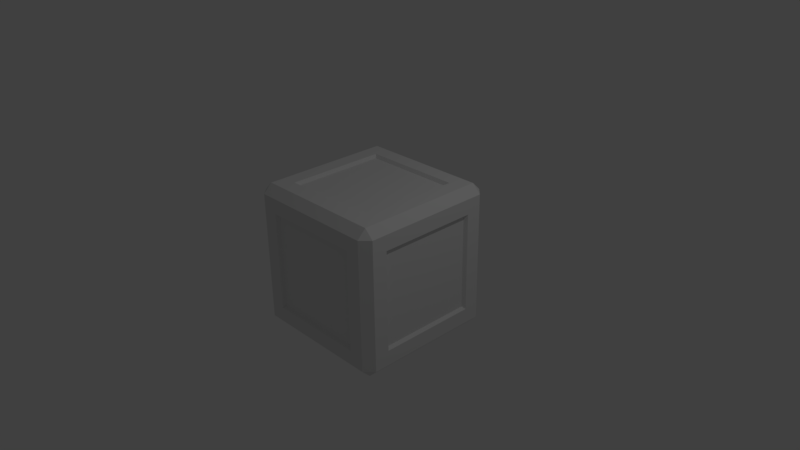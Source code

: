 # Source: BoxModel01.blend  (saved by Blender 2.77.0; exported with 4.5.12 LTS)
import bpy
from mathutils import Matrix  # noqa: F401  (used for matrix-valued properties, if any)

bpy.ops.wm.read_factory_settings(use_empty=True)
scene = bpy.context.scene
scene.name = 'Scene'

# ---- collections
col_collection_1 = bpy.data.collections.new('Collection 1'); scene.collection.children.link(col_collection_1)

# ---- materials (node trees are filled in below, after node groups)
mat_material = bpy.data.materials.new('Material')
mat_material.alpha_threshold = 0.0
mat_material.use_transparent_shadow = False
mat_material.roughness = 0.5
mat_material.line_color = (0.0, 0.0, 0.0, 1.0)

# ---- material node trees

# ---- world
world_world = bpy.data.worlds.new('World'); scene.world = world_world
world_world.color = (0.05088, 0.05088, 0.05088)
world_world.use_sun_shadow = False
world_world.sun_shadow_jitter_overblur = 0.0
world_world.cycles.sampling_method = 'MANUAL'

# ---- cameras
cam_camera = bpy.data.cameras.new('Camera')
cam_camera.clip_end = 100.0
cam_camera.lens = 35.0
cam_camera.sensor_width = 32.0
cam_camera.sensor_height = 18.0
cam_camera.ortho_scale = 7.314
cam_camera.dof.focus_distance = 0.0
cam_camera.dof.aperture_fstop = 128.0

# ---- lights
light_lamp = bpy.data.lights.new('Lamp', 'POINT')
light_lamp.transmission_factor = 0.0
light_lamp.cutoff_distance = 30.0
light_lamp.energy = 100.0
light_lamp.shadow_buffer_clip_start = 1.001
light_lamp.shadow_soft_size = 0.1
light_lamp.shadow_maximum_resolution = 0.006
light_lamp.use_absolute_resolution = True

# ---- meshes
me_cube = bpy.data.meshes.new('Cube')
me_cube.from_pydata([(1.0, 0.6767, -0.6767), (0.6767, 0.6767, -1.0), (0.6767, 1.0, -0.6767), (1.0, -0.6767, -0.6767), (0.6767, -1.0, -0.6767), (0.6767, -0.6767, -1.0), (-0.6767, -1.0, -0.6767), (-1.0, -0.6767, -0.6767), (-0.6767, -0.6767, -1.0), (-0.6767, 1.0, -0.6767), (-0.6767, 0.6767, -1.0), (-1.0, 0.6767, -0.6767), (0.6767, 1.0, 0.6767), (0.6767, 0.6767, 1.0), (1.0, 0.6767, 0.6767), (0.6767, -1.0, 0.6767), (1.0, -0.6767, 0.6767), (0.6767, -0.6767, 1.0), (-1.0, -0.6767, 0.6767), (-0.6767, -1.0, 0.6767), (-0.6767, -0.6767, 1.0), (-1.0, 0.6767, 0.6767), (-0.6767, 0.6767, 1.0), (-0.6767, 1.0, 0.6767), (1.0, 0.8826, -0.8826), (1.0, -0.8826, -0.8826), (0.8826, -0.8826, -1.0), (0.8826, 0.8826, -1.0), (-0.8826, 0.8826, -1.0), (-0.8826, 1.0, -0.8826), (0.8826, 1.0, -0.8826), (0.8826, 1.0, 0.8826), (1.0, 0.8826, 0.8826), (0.8826, -1.0, -0.8826), (-0.8826, -1.0, -0.8826), (-0.8826, -0.8826, -1.0), (1.0, -0.8826, 0.8826), (0.8826, -1.0, 0.8826), (-1.0, -0.8826, -0.8826), (-1.0, 0.8826, -0.8826), (-0.8826, -1.0, 0.8826), (-1.0, -0.8826, 0.8826), (-1.0, 0.8826, 0.8826), (-0.8826, 1.0, 0.8826), (0.8826, 0.8826, 1.0), (0.8826, -0.8826, 1.0), (-0.8826, 0.8826, 1.0), (-0.8826, -0.8826, 1.0), (0.955, 0.6462, -0.6462), (0.955, -0.6462, -0.6462), (0.6462, -0.6462, -0.955), (0.6462, 0.6462, -0.955), (-0.6462, 0.6462, -0.955), (-0.6462, 0.955, -0.6462), (0.6462, 0.955, -0.6462), (0.6462, 0.955, 0.6462), (0.955, 0.6462, 0.6462), (0.6462, -0.955, -0.6462), (-0.6462, -0.955, -0.6462), (-0.6462, -0.6462, -0.955), (0.955, -0.6462, 0.6462), (0.6462, -0.955, 0.6462), (-0.955, -0.6462, -0.6462), (-0.955, 0.6462, -0.6462), (-0.6462, -0.955, 0.6462), (-0.955, -0.6462, 0.6462), (-0.955, 0.6462, 0.6462), (-0.6462, 0.955, 0.6462), (0.6462, 0.6462, 0.955), (0.6462, -0.6462, 0.955), (-0.6462, 0.6462, 0.955), (-0.6462, -0.6462, 0.955)], [], [(20, 17, 69, 71), (0, 14, 56, 48), (19, 6, 58, 64), (13, 22, 70, 68), (12, 2, 54, 55), (24, 27, 30), (25, 33, 26), (34, 38, 35), (29, 28, 39), (31, 44, 32), (37, 36, 45), (41, 40, 47), (42, 46, 43), (24, 25, 26, 27), (27, 28, 29, 30), (30, 31, 32, 24), (33, 34, 35, 26), (25, 36, 37, 33), (38, 39, 28, 35), (34, 40, 41, 38), (39, 42, 43, 29), (44, 45, 36, 32), (31, 43, 46, 44), (45, 47, 40, 37), (47, 46, 42, 41), (8, 10, 52, 59), (0, 3, 25, 24), (5, 1, 27, 26), (1, 10, 28, 27), (9, 2, 30, 29), (2, 12, 31, 30), (14, 0, 24, 32), (4, 6, 34, 33), (8, 5, 26, 35), (3, 16, 36, 25), (15, 4, 33, 37), (7, 11, 39, 38), (10, 8, 35, 28), (6, 19, 40, 34), (18, 7, 38, 41), (11, 21, 42, 39), (23, 9, 29, 43), (13, 17, 45, 44), (16, 14, 32, 36), (12, 23, 43, 31), (22, 13, 44, 46), (17, 20, 47, 45), (19, 15, 37, 40), (20, 22, 46, 47), (21, 18, 41, 42), (50, 59, 52, 51), (68, 70, 71, 69), (7, 18, 65, 62), (6, 4, 57, 58), (15, 19, 64, 61), (21, 11, 63, 66), (5, 8, 59, 50), (22, 20, 71, 70), (3, 0, 48, 49), (9, 23, 67, 53), (16, 3, 49, 60), (18, 21, 66, 65), (1, 5, 50, 51), (17, 13, 68, 69), (4, 15, 61, 57), (10, 1, 51, 52), (14, 16, 60, 56), (11, 7, 62, 63), (2, 9, 53, 54), (23, 12, 55, 67), (57, 61, 64, 58), (48, 56, 60, 49), (53, 67, 55, 54), (62, 65, 66, 63)])
_uv = me_cube.uv_layers.new(name='UVMap')
_uv.uv.foreach_set('vector', [0.3038, 0.3038, 0.6962, 0.3038, 0.6873, 0.3127, 0.3127, 0.3127, 0.6962, 0.3038, 0.6962, 0.6962, 0.6873, 0.6873, 0.6873, 0.3127, 0.3038, 0.6962, 0.3038, 0.3038, 0.3127, 0.3127, 0.3127, 0.6873, 0.6962, 0.6962, 0.3038, 0.6962, 0.3127, 0.6873, 0.6873, 0.6873, 0.3038, 0.6962, 0.3038, 0.3038, 0.3127, 0.3127, 0.3127, 0.6873, 0.8228, 0.2151, 0.7849, 0.1772, 0.7849, 0.2151, 0.8228, 0.2151, 0.7849, 0.2151, 0.7849, 0.1772, 0.2151, 0.2151, 0.1772, 0.2151, 0.2151, 0.1772, 0.2151, 0.2151, 0.2151, 0.1772, 0.1772, 0.2151, 0.7849, 0.7849, 0.7849, 0.8228, 0.8228, 0.7849, 0.7849, 0.7849, 0.8228, 0.7849, 0.7849, 0.8228, 0.1772, 0.7849, 0.2151, 0.7849, 0.2151, 0.8228, 0.1772, 0.7849, 0.2151, 0.8228, 0.2151, 0.7849, 0.8874, 0.1581, 0.8874, 0.8419, 0.8419, 0.8419, 0.8419, 0.1581, 0.7849, 0.1772, 0.2151, 0.1772, 0.2151, 0.2151, 0.7849, 0.2151, 0.7849, 0.2151, 0.7849, 0.7849, 0.8228, 0.7849, 0.8228, 0.2151, 0.7849, 0.2151, 0.2151, 0.2151, 0.2151, 0.1772, 0.7849, 0.1772, 0.8228, 0.2151, 0.8228, 0.7849, 0.7849, 0.7849, 0.7849, 0.2151, 0.1126, 0.8419, 0.1126, 0.1581, 0.1581, 0.1581, 0.1581, 0.8419, 0.2151, 0.2151, 0.2151, 0.7849, 0.1772, 0.7849, 0.1772, 0.2151, 0.1772, 0.2151, 0.1772, 0.7849, 0.2151, 0.7849, 0.2151, 0.2151, 0.8419, 0.1581, 0.8419, 0.8419, 0.8874, 0.8419, 0.8874, 0.1581, 0.7849, 0.7849, 0.2151, 0.7849, 0.2151, 0.8228, 0.7849, 0.8228, 0.7849, 0.8228, 0.2151, 0.8228, 0.2151, 0.7849, 0.7849, 0.7849, 0.1581, 0.8419, 0.1581, 0.1581, 0.1126, 0.1581, 0.1126, 0.8419, 0.3038, 0.6962, 0.3038, 0.3038, 0.3127, 0.3127, 0.3127, 0.6873, 0.6962, 0.3038, 0.3038, 0.3038, 0.2441, 0.2441, 0.7559, 0.2441, 0.6962, 0.6962, 0.6962, 0.3038, 0.7559, 0.2441, 0.7559, 0.7559, 0.6962, 0.3038, 0.3038, 0.3038, 0.2441, 0.2441, 0.7559, 0.2441, 0.6962, 0.3038, 0.3038, 0.3038, 0.2441, 0.2441, 0.7559, 0.2441, 0.3038, 0.3038, 0.3038, 0.6962, 0.2441, 0.7559, 0.2441, 0.2441, 0.6962, 0.6962, 0.6962, 0.3038, 0.7559, 0.2441, 0.7559, 0.7559, 0.6962, 0.3038, 0.3038, 0.3038, 0.2441, 0.2441, 0.7559, 0.2441, 0.3038, 0.6962, 0.6962, 0.6962, 0.7559, 0.7559, 0.2441, 0.7559, 0.3038, 0.3038, 0.3038, 0.6962, 0.2441, 0.7559, 0.2441, 0.2441, 0.6962, 0.6962, 0.6962, 0.3038, 0.7559, 0.2441, 0.7559, 0.7559, 0.6962, 0.3038, 0.3038, 0.3038, 0.2441, 0.2441, 0.7559, 0.2441, 0.3038, 0.3038, 0.3038, 0.6962, 0.2441, 0.7559, 0.2441, 0.2441, 0.3038, 0.3038, 0.3038, 0.6962, 0.2441, 0.7559, 0.2441, 0.2441, 0.6962, 0.6962, 0.6962, 0.3038, 0.7559, 0.2441, 0.7559, 0.7559, 0.3038, 0.3038, 0.3038, 0.6962, 0.2441, 0.7559, 0.2441, 0.2441, 0.6962, 0.6962, 0.6962, 0.3038, 0.7559, 0.2441, 0.7559, 0.7559, 0.6962, 0.6962, 0.6962, 0.3038, 0.7559, 0.2441, 0.7559, 0.7559, 0.3038, 0.6962, 0.6962, 0.6962, 0.7559, 0.7559, 0.2441, 0.7559, 0.3038, 0.6962, 0.6962, 0.6962, 0.7559, 0.7559, 0.2441, 0.7559, 0.3038, 0.6962, 0.6962, 0.6962, 0.7559, 0.7559, 0.2441, 0.7559, 0.6962, 0.3038, 0.3038, 0.3038, 0.2441, 0.2441, 0.7559, 0.2441, 0.3038, 0.6962, 0.6962, 0.6962, 0.7559, 0.7559, 0.2441, 0.7559, 0.3038, 0.3038, 0.3038, 0.6962, 0.2441, 0.7559, 0.2441, 0.2441, 0.3038, 0.6962, 0.6962, 0.6962, 0.7559, 0.7559, 0.2441, 0.7559, 0.6873, 0.6873, 0.3127, 0.6873, 0.3127, 0.3127, 0.6873, 0.3127, 0.6873, 0.6873, 0.3127, 0.6873, 0.3127, 0.3127, 0.6873, 0.3127, 0.6962, 0.3038, 0.6962, 0.6962, 0.6873, 0.6873, 0.6873, 0.3127, 0.3038, 0.3038, 0.6962, 0.3038, 0.6873, 0.3127, 0.3127, 0.3127, 0.6962, 0.6962, 0.3038, 0.6962, 0.3127, 0.6873, 0.6873, 0.6873, 0.3038, 0.6962, 0.3038, 0.3038, 0.3127, 0.3127, 0.3127, 0.6873, 0.6962, 0.6962, 0.3038, 0.6962, 0.3127, 0.6873, 0.6873, 0.6873, 0.3038, 0.6962, 0.3038, 0.3038, 0.3127, 0.3127, 0.3127, 0.6873, 0.3038, 0.3038, 0.6962, 0.3038, 0.6873, 0.3127, 0.3127, 0.3127, 0.6962, 0.3038, 0.6962, 0.6962, 0.6873, 0.6873, 0.6873, 0.3127, 0.3038, 0.6962, 0.3038, 0.3038, 0.3127, 0.3127, 0.3127, 0.6873, 0.6962, 0.6962, 0.3038, 0.6962, 0.3127, 0.6873, 0.6873, 0.6873, 0.6962, 0.3038, 0.6962, 0.6962, 0.6873, 0.6873, 0.6873, 0.3127, 0.6962, 0.3038, 0.6962, 0.6962, 0.6873, 0.6873, 0.6873, 0.3127, 0.6962, 0.3038, 0.6962, 0.6962, 0.6873, 0.6873, 0.6873, 0.3127, 0.3038, 0.3038, 0.6962, 0.3038, 0.6873, 0.3127, 0.3127, 0.3127, 0.6962, 0.6962, 0.3038, 0.6962, 0.3127, 0.6873, 0.6873, 0.6873, 0.3038, 0.3038, 0.6962, 0.3038, 0.6873, 0.3127, 0.3127, 0.3127, 0.3038, 0.3038, 0.6962, 0.3038, 0.6873, 0.3127, 0.3127, 0.3127, 0.6962, 0.6962, 0.3038, 0.6962, 0.3127, 0.6873, 0.6873, 0.6873, 0.6873, 0.3127, 0.6873, 0.6873, 0.3127, 0.6873, 0.3127, 0.3127, 0.6873, 0.3127, 0.6873, 0.6873, 0.3127, 0.6873, 0.3127, 0.3127, 0.6873, 0.3127, 0.6873, 0.6873, 0.3127, 0.6873, 0.3127, 0.3127, 0.6873, 0.3127, 0.6873, 0.6873, 0.3127, 0.6873, 0.3127, 0.3127])
me_cube.materials.append(mat_material)
me_cube.use_remesh_preserve_volume = False
me_cube.use_remesh_preserve_attributes = False
me_cube.use_mirror_vertex_groups = False
me_cube.update()

# ---- objects
ob_cube = bpy.data.objects.new('Cube', me_cube)
ob_lamp = bpy.data.objects.new('Lamp', light_lamp)
ob_camera = bpy.data.objects.new('Camera', cam_camera)

# ---- transforms, parenting, visibility, modifiers, constraints
ob_cube.location = (-1.656e-08, -3.891e-08, -1.821e-08)
ob_cube.lock_rotations_4d = False
ob_cube.empty_display_type = 'ARROWS'
ob_cube.lineart.crease_threshold = 0.0
ob_lamp.location = (4.076, 1.005, 5.904)
ob_lamp.rotation_euler = (0.6503, 0.05522, 1.866)
ob_lamp.lock_rotations_4d = False
ob_lamp.empty_display_type = 'ARROWS'
ob_lamp.color = (0.0, 0.0, 0.0, 0.0)
ob_lamp.lineart.crease_threshold = 0.0
ob_camera.location = (7.481, -6.508, 5.344)
ob_camera.rotation_euler = (1.109, 0.01082, 0.8149)
ob_camera.lock_rotations_4d = False
ob_camera.empty_display_type = 'ARROWS'
ob_camera.color = (0.0, 0.0, 0.0, 0.0)
ob_camera.display_type = 'WIRE'
ob_camera.lineart.crease_threshold = 0.0

# ---- collection membership
col_collection_1.objects.link(ob_cube)
col_collection_1.objects.link(ob_lamp)
col_collection_1.objects.link(ob_camera)

# ---- scene / render settings (as saved in the file)
scene.camera = ob_camera
scene.frame_start = 1; scene.frame_end = 250; scene.frame_set(1)
scene.render.engine = 'BLENDER_EEVEE_NEXT'
scene.render.resolution_percentage = 50
scene.render.dither_intensity = 0.0
scene.cycles.use_denoising = False
scene.cycles.samples = 128
scene.cycles.sampling_pattern = 'TABULATED_SOBOL'
scene.cycles.light_sampling_threshold = 0.0
scene.cycles.use_adaptive_sampling = False
scene.cycles.use_light_tree = False
scene.cycles.blur_glossy = 0.0
scene.cycles.sample_clamp_indirect = 0.0
scene.view_settings.view_transform = 'Standard'
bpy.context.view_layer.update()
